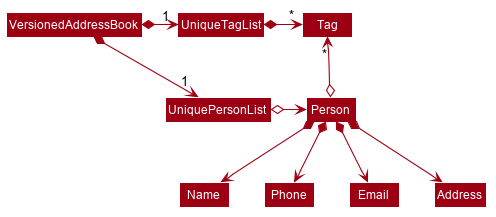

The diagram above was rendered by PlantUML. Its source (embedded in the PNG):
@startuml








skinparam BackgroundColor #FFFFFFF

skinparam Shadowing false

skinparam Class {
    FontColor #FFFFFF
    BorderThickness 1
    BorderColor #FFFFFF
    StereotypeFontColor #FFFFFF
}

skinparam Actor {
    BorderColor #000000
    Color #000000
}

skinparam Sequence {
    MessageAlign center
    BoxFontSize 15
    BoxPadding 0
    BoxFontColor #FFFFFF
}

skinparam Participant {
    FontColor #FFFFFFF
    Padding 20
}

skinparam MinClassWidth 50
skinparam ParticipantPadding 10
skinparam Shadowing false
skinparam DefaultTextAlignment center
skinparam packageStyle Rectangle

hide footbox
hide members
hide circle
skinparam arrowThickness 1.1
skinparam arrowColor #9D0012
skinparam classBackgroundColor #9D0012

hide members

VersionedAddressBook *-right-> "1" UniquePersonList
VersionedAddressBook *-right-> "1" UniqueTagList
UniqueTagList -[hidden]down- UniquePersonList
UniqueTagList -[hidden]down- UniquePersonList

UniqueTagList *-right-> "*" Tag
UniquePersonList o-right-> Person

Person o-up-> "*" Tag

Person *--> Name
Person *--> Phone
Person *--> Email
Person *--> Address

@enduml